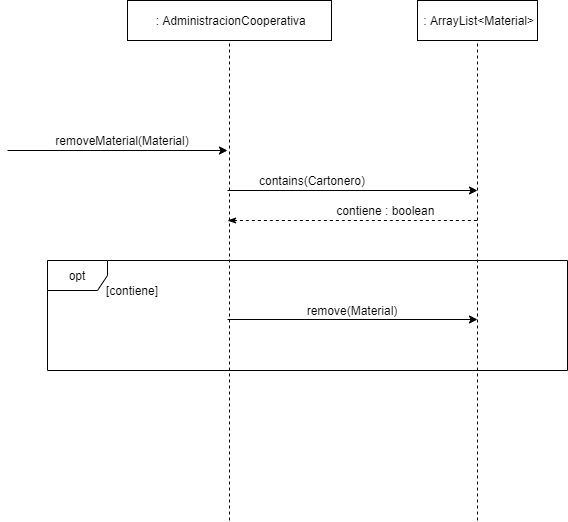

The diagram above was exported from draw.io. Its source (the exported page's mxGraphModel, read from the mxfile embedded in the PNG):
<mxGraphModel dx="852" dy="1663" grid="1" gridSize="10" guides="1" tooltips="1" connect="1" arrows="1" fold="1" page="1" pageScale="1" pageWidth="827" pageHeight="1169" math="0" shadow="0">
  <root>
    <mxCell id="0" />
    <mxCell id="1" parent="0" />
    <mxCell id="Ft_eYKQvQz6yaSUyzdi9-15" value="opt" style="shape=umlFrame;whiteSpace=wrap;html=1;" vertex="1" parent="1">
      <mxGeometry x="100" y="180" width="520" height="110" as="geometry" />
    </mxCell>
    <mxCell id="Ft_eYKQvQz6yaSUyzdi9-16" value="&amp;nbsp;: AdministracionCooperativa" style="rounded=0;whiteSpace=wrap;html=1;" vertex="1" parent="1">
      <mxGeometry x="180" y="-80" width="204" height="40" as="geometry" />
    </mxCell>
    <mxCell id="Ft_eYKQvQz6yaSUyzdi9-17" value="" style="endArrow=none;dashed=1;html=1;entryX=0.5;entryY=1;entryDx=0;entryDy=0;" edge="1" parent="1" target="Ft_eYKQvQz6yaSUyzdi9-16">
      <mxGeometry width="50" height="50" relative="1" as="geometry">
        <mxPoint x="282" y="440" as="sourcePoint" />
        <mxPoint x="450" y="230" as="targetPoint" />
      </mxGeometry>
    </mxCell>
    <mxCell id="Ft_eYKQvQz6yaSUyzdi9-18" value="" style="endArrow=classic;html=1;" edge="1" parent="1">
      <mxGeometry width="50" height="50" relative="1" as="geometry">
        <mxPoint x="60" y="70" as="sourcePoint" />
        <mxPoint x="280" y="70" as="targetPoint" />
      </mxGeometry>
    </mxCell>
    <mxCell id="Ft_eYKQvQz6yaSUyzdi9-19" value="removeMaterial(Material)" style="text;html=1;strokeColor=none;fillColor=none;align=center;verticalAlign=middle;whiteSpace=wrap;rounded=0;" vertex="1" parent="1">
      <mxGeometry x="110" y="50" width="130" height="20" as="geometry" />
    </mxCell>
    <mxCell id="Ft_eYKQvQz6yaSUyzdi9-20" value="&amp;nbsp;: ArrayList&amp;lt;Material&amp;gt;" style="rounded=0;whiteSpace=wrap;html=1;" vertex="1" parent="1">
      <mxGeometry x="470" y="-80" width="120" height="40" as="geometry" />
    </mxCell>
    <mxCell id="Ft_eYKQvQz6yaSUyzdi9-21" value="" style="endArrow=none;dashed=1;html=1;entryX=0.5;entryY=1;entryDx=0;entryDy=0;" edge="1" parent="1" target="Ft_eYKQvQz6yaSUyzdi9-20">
      <mxGeometry width="50" height="50" relative="1" as="geometry">
        <mxPoint x="530" y="440" as="sourcePoint" />
        <mxPoint x="529.5" y="29" as="targetPoint" />
      </mxGeometry>
    </mxCell>
    <mxCell id="Ft_eYKQvQz6yaSUyzdi9-22" value="" style="endArrow=classic;html=1;" edge="1" parent="1">
      <mxGeometry width="50" height="50" relative="1" as="geometry">
        <mxPoint x="280" y="239" as="sourcePoint" />
        <mxPoint x="530" y="239" as="targetPoint" />
      </mxGeometry>
    </mxCell>
    <mxCell id="Ft_eYKQvQz6yaSUyzdi9-23" value="[contiene]" style="text;html=1;strokeColor=none;fillColor=none;align=center;verticalAlign=middle;whiteSpace=wrap;rounded=0;" vertex="1" parent="1">
      <mxGeometry x="120" y="200" width="130" height="20" as="geometry" />
    </mxCell>
    <mxCell id="Ft_eYKQvQz6yaSUyzdi9-24" value="remove(Material)" style="text;html=1;strokeColor=none;fillColor=none;align=center;verticalAlign=middle;whiteSpace=wrap;rounded=0;" vertex="1" parent="1">
      <mxGeometry x="340" y="220" width="130" height="20" as="geometry" />
    </mxCell>
    <mxCell id="Ft_eYKQvQz6yaSUyzdi9-25" value="contains(Cartonero)" style="text;html=1;strokeColor=none;fillColor=none;align=center;verticalAlign=middle;whiteSpace=wrap;rounded=0;" vertex="1" parent="1">
      <mxGeometry x="280" y="90" width="170" height="20" as="geometry" />
    </mxCell>
    <mxCell id="Ft_eYKQvQz6yaSUyzdi9-26" value="" style="endArrow=classic;html=1;" edge="1" parent="1">
      <mxGeometry width="50" height="50" relative="1" as="geometry">
        <mxPoint x="280" y="110" as="sourcePoint" />
        <mxPoint x="530" y="110" as="targetPoint" />
      </mxGeometry>
    </mxCell>
    <mxCell id="Ft_eYKQvQz6yaSUyzdi9-27" value="" style="endArrow=none;html=1;startArrow=classicThin;startFill=1;endFill=0;dashed=1;" edge="1" parent="1">
      <mxGeometry width="50" height="50" relative="1" as="geometry">
        <mxPoint x="279.9999999999998" y="140" as="sourcePoint" />
        <mxPoint x="529.9999999999998" y="140" as="targetPoint" />
      </mxGeometry>
    </mxCell>
    <mxCell id="Ft_eYKQvQz6yaSUyzdi9-28" value="contiene : boolean&amp;nbsp;" style="text;html=1;strokeColor=none;fillColor=none;align=center;verticalAlign=middle;whiteSpace=wrap;rounded=0;" vertex="1" parent="1">
      <mxGeometry x="355" y="120" width="170" height="20" as="geometry" />
    </mxCell>
  </root>
</mxGraphModel>